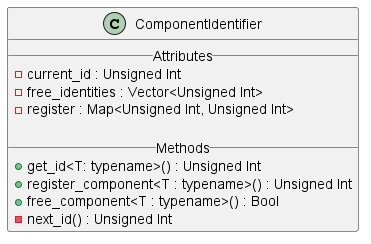

The diagram above was rendered by PlantUML. Its source (embedded in the PNG):
@startuml ComponentIdentifierDiagram

'Classes:
class ComponentIdentifier
{
    __Attributes__
    -current_id : Unsigned Int
    -free_identities : Vector<Unsigned Int>
    -register : Map<Unsigned Int, Unsigned Int>

    __Methods__
    +get_id<T: typename>() : Unsigned Int
    +register_component<T : typename>() : Unsigned Int
    +free_component<T : typename>() : Bool
    -next_id() : Unsigned Int
}

@enduml